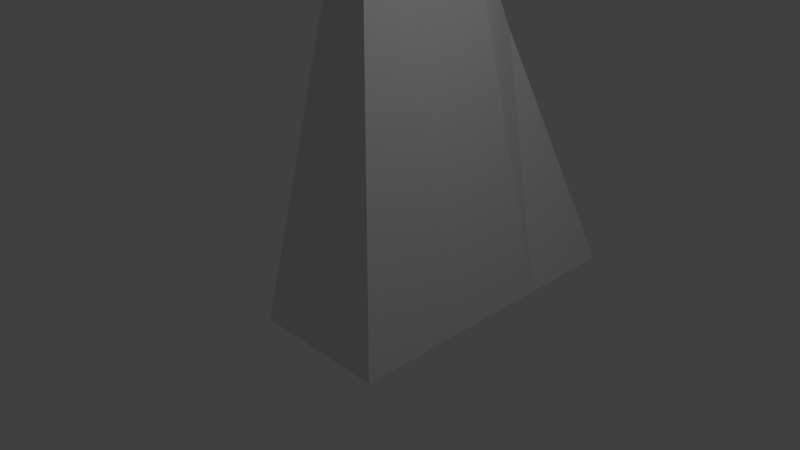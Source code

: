 # Source: Mountain.blend  (saved by Blender 2.73.0; exported with 4.5.12 LTS)
import bpy
from mathutils import Matrix  # noqa: F401  (used for matrix-valued properties, if any)

bpy.ops.wm.read_factory_settings(use_empty=True)
scene = bpy.context.scene
scene.name = 'Scene'

# ---- collections
col_collection_1 = bpy.data.collections.new('Collection 1'); scene.collection.children.link(col_collection_1)

# ---- materials (node trees are filled in below, after node groups)
mat_material = bpy.data.materials.new('Material')
mat_material.alpha_threshold = 0.0
mat_material.use_transparent_shadow = False
mat_material.roughness = 0.5
mat_material.line_color = (0.0, 0.0, 0.0, 1.0)

# ---- material node trees

# ---- world
world_world = bpy.data.worlds.new('World'); scene.world = world_world
world_world.color = (0.05088, 0.05088, 0.05088)
world_world.use_sun_shadow = False
world_world.sun_shadow_jitter_overblur = 0.0
world_world.cycles.sampling_method = 'MANUAL'
world_world.cycles.sample_map_resolution = 256

# ---- cameras
cam_camera = bpy.data.cameras.new('Camera')
cam_camera.clip_end = 100.0
cam_camera.lens = 35.0
cam_camera.sensor_width = 32.0
cam_camera.sensor_height = 18.0
cam_camera.ortho_scale = 7.314
cam_camera.dof.focus_distance = 0.0
cam_camera.dof.aperture_fstop = 128.0

# ---- lights
light_lamp = bpy.data.lights.new('Lamp', 'POINT')
light_lamp.transmission_factor = 0.0
light_lamp.cutoff_distance = 30.0
light_lamp.energy = 100.0
light_lamp.shadow_buffer_clip_start = 1.001
light_lamp.shadow_soft_size = 0.1
light_lamp.shadow_maximum_resolution = 0.006
light_lamp.use_absolute_resolution = True
light_lamp.cycles.use_multiple_importance_sampling = False

# ---- meshes
me_cube = bpy.data.meshes.new('Cube')
me_cube.from_pydata([(1.0, -1.0, -1.0), (-1.0, -1.0, -1.0), (-1.341e-07, -1.788e-07, 5.53), (1.0, -5.96e-08, -1.0), (-1.0, 2.98e-07, -1.0), (1.0, 3.51, -1.0), (-1.0, 3.51, -1.0), (-1.341e-07, 0.5645, 4.396), (1.0, 0.5645, -1.0), (-1.0, 0.5645, -1.0), (-1.341e-07, 1.648, 4.203), (1.0, 1.648, -1.0), (-1.0, 1.648, -1.0), (-1.341e-07, 2.51, 2.476), (1.0, 2.062, -1.0), (-1.0, 2.062, -1.0)], [], [(3, 0, 1, 4), (0, 2, 1), (2, 3, 8, 7), (4, 2, 7, 9), (0, 3, 2), (1, 2, 4), (3, 4, 9, 8), (13, 14, 5), (7, 8, 11, 10), (9, 7, 10, 12), (8, 9, 12, 11), (10, 11, 14, 13), (12, 10, 13, 15), (11, 12, 15, 14), (15, 13, 6), (13, 5, 6), (5, 14, 15, 6)])
me_cube.materials.append(mat_material)
me_cube.use_remesh_preserve_volume = False
me_cube.use_remesh_preserve_attributes = False
me_cube.use_mirror_vertex_groups = False
me_cube.update()

# ---- objects
ob_cube = bpy.data.objects.new('Cube', me_cube)
ob_lamp = bpy.data.objects.new('Lamp', light_lamp)
ob_camera = bpy.data.objects.new('Camera', cam_camera)

# ---- transforms, parenting, visibility, modifiers, constraints
ob_cube.location = (0.0, 0.0, 0.0)
ob_cube.lock_rotations_4d = False
ob_cube.empty_display_type = 'ARROWS'
ob_cube.lineart.crease_threshold = 0.0
ob_lamp.location = (4.076, 1.005, 5.904)
ob_lamp.rotation_euler = (0.6503, 0.05522, 1.866)
ob_lamp.lock_rotations_4d = False
ob_lamp.empty_display_type = 'ARROWS'
ob_lamp.color = (0.0, 0.0, 0.0, 0.0)
ob_lamp.lineart.crease_threshold = 0.0
ob_camera.location = (7.481, -6.508, 5.344)
ob_camera.rotation_euler = (1.109, 0.01082, 0.8149)
ob_camera.lock_rotations_4d = False
ob_camera.empty_display_type = 'ARROWS'
ob_camera.color = (0.0, 0.0, 0.0, 0.0)
ob_camera.display_type = 'WIRE'
ob_camera.lineart.crease_threshold = 0.0

# ---- collection membership
col_collection_1.objects.link(ob_cube)
col_collection_1.objects.link(ob_lamp)
col_collection_1.objects.link(ob_camera)

# ---- scene / render settings (as saved in the file)
scene.camera = ob_camera
scene.frame_start = 1; scene.frame_end = 250; scene.frame_set(1)
scene.render.engine = 'BLENDER_EEVEE_NEXT'
scene.render.resolution_percentage = 50
scene.render.dither_intensity = 0.0
scene.cycles.use_denoising = False
scene.cycles.samples = 10
scene.cycles.sampling_pattern = 'TABULATED_SOBOL'
scene.cycles.light_sampling_threshold = 0.0
scene.cycles.use_adaptive_sampling = False
scene.cycles.use_light_tree = False
scene.cycles.blur_glossy = 0.0
scene.cycles.pixel_filter_type = 'GAUSSIAN'
scene.cycles.sample_clamp_indirect = 0.0
scene.view_settings.view_transform = 'Standard'
bpy.context.view_layer.update()
